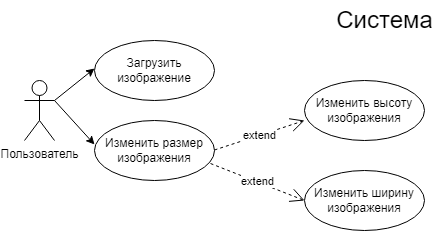

The diagram above was exported from draw.io. Its source (the exported page's mxGraphModel, read from the mxfile embedded in the PNG):
<mxGraphModel dx="880" dy="479" grid="1" gridSize="10" guides="1" tooltips="1" connect="1" arrows="1" fold="1" page="1" pageScale="1" pageWidth="827" pageHeight="1169" math="0" shadow="0">
  <root>
    <mxCell id="0" />
    <mxCell id="1" parent="0" />
    <mxCell id="xVwlYZtNobTUvp1Psopr-1" value="Пользователь" style="shape=umlActor;verticalLabelPosition=bottom;verticalAlign=top;html=1;outlineConnect=0;" vertex="1" parent="1">
      <mxGeometry x="80" y="160" width="30" height="60" as="geometry" />
    </mxCell>
    <mxCell id="xVwlYZtNobTUvp1Psopr-4" value="Загрузить изображение" style="ellipse;whiteSpace=wrap;html=1;" vertex="1" parent="1">
      <mxGeometry x="150" y="120" width="120" height="60" as="geometry" />
    </mxCell>
    <mxCell id="xVwlYZtNobTUvp1Psopr-5" value="Изменить размер изображения" style="ellipse;whiteSpace=wrap;html=1;" vertex="1" parent="1">
      <mxGeometry x="150" y="200" width="120" height="60" as="geometry" />
    </mxCell>
    <mxCell id="xVwlYZtNobTUvp1Psopr-6" value="" style="endArrow=classic;html=1;rounded=0;entryX=0;entryY=0.4;entryDx=0;entryDy=0;entryPerimeter=0;" edge="1" parent="1" target="xVwlYZtNobTUvp1Psopr-5">
      <mxGeometry width="50" height="50" relative="1" as="geometry">
        <mxPoint x="110" y="180" as="sourcePoint" />
        <mxPoint x="160" y="230" as="targetPoint" />
      </mxGeometry>
    </mxCell>
    <mxCell id="xVwlYZtNobTUvp1Psopr-7" value="" style="endArrow=classic;html=1;rounded=0;" edge="1" parent="1">
      <mxGeometry width="50" height="50" relative="1" as="geometry">
        <mxPoint x="110" y="180" as="sourcePoint" />
        <mxPoint x="150" y="148" as="targetPoint" />
      </mxGeometry>
    </mxCell>
    <mxCell id="xVwlYZtNobTUvp1Psopr-8" value="extend" style="endArrow=open;endSize=12;dashed=1;html=1;rounded=0;entryX=0;entryY=0.667;entryDx=0;entryDy=0;entryPerimeter=0;" edge="1" parent="1" target="xVwlYZtNobTUvp1Psopr-9">
      <mxGeometry width="160" relative="1" as="geometry">
        <mxPoint x="270" y="229.5" as="sourcePoint" />
        <mxPoint x="370" y="210" as="targetPoint" />
      </mxGeometry>
    </mxCell>
    <mxCell id="xVwlYZtNobTUvp1Psopr-9" value="Изменить высоту изображения" style="ellipse;whiteSpace=wrap;html=1;" vertex="1" parent="1">
      <mxGeometry x="360" y="160" width="120" height="60" as="geometry" />
    </mxCell>
    <mxCell id="xVwlYZtNobTUvp1Psopr-10" value="extend" style="endArrow=open;endSize=12;dashed=1;html=1;rounded=0;exitX=0.967;exitY=0.717;exitDx=0;exitDy=0;exitPerimeter=0;" edge="1" parent="1" source="xVwlYZtNobTUvp1Psopr-5">
      <mxGeometry width="160" relative="1" as="geometry">
        <mxPoint x="270" y="249.5" as="sourcePoint" />
        <mxPoint x="360" y="280" as="targetPoint" />
      </mxGeometry>
    </mxCell>
    <mxCell id="xVwlYZtNobTUvp1Psopr-11" value="Изменить ширину изображения" style="ellipse;whiteSpace=wrap;html=1;" vertex="1" parent="1">
      <mxGeometry x="360" y="250" width="120" height="60" as="geometry" />
    </mxCell>
    <mxCell id="xVwlYZtNobTUvp1Psopr-12" value="&lt;font style=&quot;font-size: 24px;&quot;&gt;Система&lt;/font&gt;" style="text;html=1;align=center;verticalAlign=middle;resizable=0;points=[];autosize=1;strokeColor=none;fillColor=none;" vertex="1" parent="1">
      <mxGeometry x="380" y="80" width="120" height="40" as="geometry" />
    </mxCell>
  </root>
</mxGraphModel>